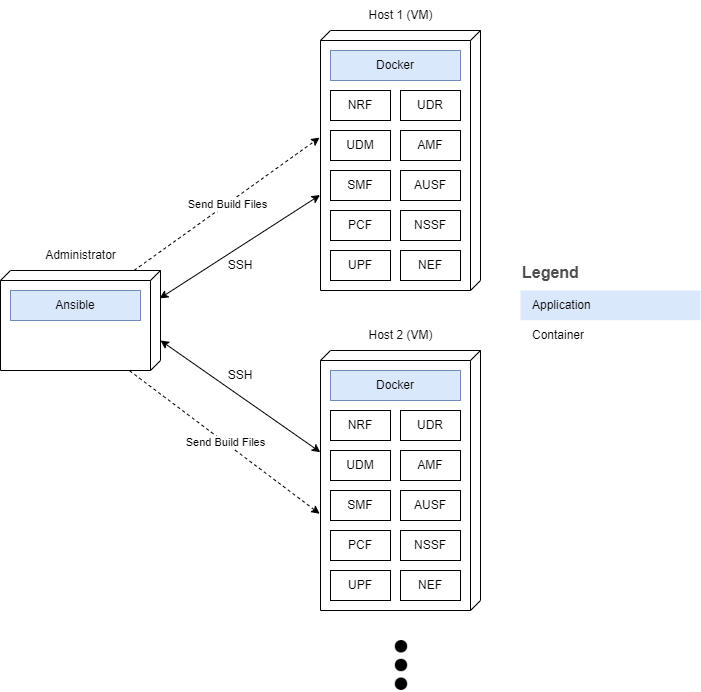

The diagram above was exported from draw.io. Its source (the exported page's mxGraphModel, read from the mxfile embedded in the PNG):
<mxGraphModel dx="1093" dy="609" grid="1" gridSize="10" guides="1" tooltips="1" connect="1" arrows="1" fold="1" page="1" pageScale="1" pageWidth="850" pageHeight="1100" math="0" shadow="0">
  <root>
    <mxCell id="0" />
    <mxCell id="1" parent="0" />
    <mxCell id="du2cs8at73MfacIXh_bc-24" value="" style="endArrow=classic;startArrow=classic;html=1;rounded=0;entryX=0.391;entryY=1.001;entryDx=0;entryDy=0;entryPerimeter=0;exitX=0.7;exitY=0;exitDx=0;exitDy=0;exitPerimeter=0;" parent="1" source="GkcbWuXhvkht5DeS4-_Q-74" target="GkcbWuXhvkht5DeS4-_Q-47" edge="1">
      <mxGeometry width="50" height="50" relative="1" as="geometry">
        <mxPoint x="390" y="646" as="sourcePoint" />
        <mxPoint x="418.04999999999995" y="641.8400000000001" as="targetPoint" />
      </mxGeometry>
    </mxCell>
    <mxCell id="du2cs8at73MfacIXh_bc-25" value="SSH" style="text;html=1;strokeColor=none;fillColor=none;align=center;verticalAlign=middle;whiteSpace=wrap;rounded=0;" parent="1" vertex="1">
      <mxGeometry x="410" y="450" width="60" height="30" as="geometry" />
    </mxCell>
    <mxCell id="du2cs8at73MfacIXh_bc-27" value="" style="shape=image;html=1;verticalAlign=top;verticalLabelPosition=bottom;labelBackgroundColor=#ffffff;imageAspect=0;aspect=fixed;image=https://cdn4.iconfinder.com/data/icons/essential-app-1/16/dot-more-menu-hide-128.png;direction=south;" parent="1" vertex="1">
      <mxGeometry x="575" y="840" width="50" height="50" as="geometry" />
    </mxCell>
    <mxCell id="GkcbWuXhvkht5DeS4-_Q-47" value="" style="verticalAlign=top;align=left;spacingTop=8;spacingLeft=2;spacingRight=12;shape=cube;size=10;direction=south;fontStyle=4;html=1;" parent="1" vertex="1">
      <mxGeometry x="520" y="550" width="160" height="260" as="geometry" />
    </mxCell>
    <mxCell id="GkcbWuXhvkht5DeS4-_Q-48" value="Host 2 (VM)" style="text;html=1;strokeColor=none;fillColor=none;align=center;verticalAlign=middle;whiteSpace=wrap;rounded=0;" parent="1" vertex="1">
      <mxGeometry x="562.5" y="520" width="75" height="30" as="geometry" />
    </mxCell>
    <mxCell id="GkcbWuXhvkht5DeS4-_Q-49" value="NRF" style="rounded=0;whiteSpace=wrap;html=1;" parent="1" vertex="1">
      <mxGeometry x="530" y="610" width="60" height="30" as="geometry" />
    </mxCell>
    <mxCell id="GkcbWuXhvkht5DeS4-_Q-50" value="UDR" style="rounded=0;whiteSpace=wrap;html=1;" parent="1" vertex="1">
      <mxGeometry x="600" y="610" width="60" height="30" as="geometry" />
    </mxCell>
    <mxCell id="GkcbWuXhvkht5DeS4-_Q-52" value="UDM" style="rounded=0;whiteSpace=wrap;html=1;" parent="1" vertex="1">
      <mxGeometry x="530" y="650" width="60" height="30" as="geometry" />
    </mxCell>
    <mxCell id="GkcbWuXhvkht5DeS4-_Q-53" value="AMF" style="rounded=0;whiteSpace=wrap;html=1;" parent="1" vertex="1">
      <mxGeometry x="600" y="650" width="60" height="30" as="geometry" />
    </mxCell>
    <mxCell id="GkcbWuXhvkht5DeS4-_Q-54" value="SMF" style="rounded=0;whiteSpace=wrap;html=1;" parent="1" vertex="1">
      <mxGeometry x="530" y="690" width="60" height="30" as="geometry" />
    </mxCell>
    <mxCell id="GkcbWuXhvkht5DeS4-_Q-55" value="AUSF" style="rounded=0;whiteSpace=wrap;html=1;" parent="1" vertex="1">
      <mxGeometry x="600" y="690" width="60" height="30" as="geometry" />
    </mxCell>
    <mxCell id="GkcbWuXhvkht5DeS4-_Q-56" value="PCF" style="rounded=0;whiteSpace=wrap;html=1;" parent="1" vertex="1">
      <mxGeometry x="530" y="730" width="60" height="30" as="geometry" />
    </mxCell>
    <mxCell id="GkcbWuXhvkht5DeS4-_Q-57" value="NSSF" style="rounded=0;whiteSpace=wrap;html=1;" parent="1" vertex="1">
      <mxGeometry x="600" y="730" width="60" height="30" as="geometry" />
    </mxCell>
    <mxCell id="GkcbWuXhvkht5DeS4-_Q-58" value="UPF" style="rounded=0;whiteSpace=wrap;html=1;" parent="1" vertex="1">
      <mxGeometry x="530" y="770" width="60" height="30" as="geometry" />
    </mxCell>
    <mxCell id="GkcbWuXhvkht5DeS4-_Q-74" value="" style="verticalAlign=top;align=left;spacingTop=8;spacingLeft=2;spacingRight=12;shape=cube;size=10;direction=south;fontStyle=4;html=1;" parent="1" vertex="1">
      <mxGeometry x="200" y="470" width="160" height="100" as="geometry" />
    </mxCell>
    <mxCell id="GkcbWuXhvkht5DeS4-_Q-75" value="Administrator" style="text;html=1;strokeColor=none;fillColor=none;align=center;verticalAlign=middle;whiteSpace=wrap;rounded=0;" parent="1" vertex="1">
      <mxGeometry x="242.5" y="440" width="75" height="30" as="geometry" />
    </mxCell>
    <mxCell id="GkcbWuXhvkht5DeS4-_Q-89" value="" style="endArrow=classic;startArrow=classic;html=1;rounded=0;entryX=0.633;entryY=1.003;entryDx=0;entryDy=0;entryPerimeter=0;exitX=0.279;exitY=0.005;exitDx=0;exitDy=0;exitPerimeter=0;" parent="1" source="GkcbWuXhvkht5DeS4-_Q-74" target="BqUlyN_NjTHE1wAh6qQ5-5" edge="1">
      <mxGeometry width="50" height="50" relative="1" as="geometry">
        <mxPoint x="350" y="480" as="sourcePoint" />
        <mxPoint x="500.79999999999995" y="361.1600000000001" as="targetPoint" />
      </mxGeometry>
    </mxCell>
    <mxCell id="GkcbWuXhvkht5DeS4-_Q-90" value="SSH" style="text;html=1;strokeColor=none;fillColor=none;align=center;verticalAlign=middle;whiteSpace=wrap;rounded=0;" parent="1" vertex="1">
      <mxGeometry x="410" y="560" width="60" height="30" as="geometry" />
    </mxCell>
    <mxCell id="GkcbWuXhvkht5DeS4-_Q-101" value="" style="endArrow=classic;html=1;rounded=0;dashed=1;exitX=-0.002;exitY=0.164;exitDx=0;exitDy=0;exitPerimeter=0;entryX=0.412;entryY=1.006;entryDx=0;entryDy=0;entryPerimeter=0;" parent="1" source="GkcbWuXhvkht5DeS4-_Q-74" target="BqUlyN_NjTHE1wAh6qQ5-5" edge="1">
      <mxGeometry relative="1" as="geometry">
        <mxPoint x="152.5" y="140" as="sourcePoint" />
        <mxPoint x="500" y="310.98000000000013" as="targetPoint" />
      </mxGeometry>
    </mxCell>
    <mxCell id="GkcbWuXhvkht5DeS4-_Q-102" value="Send Build Files" style="edgeLabel;resizable=0;html=1;align=center;verticalAlign=middle;" parent="GkcbWuXhvkht5DeS4-_Q-101" connectable="0" vertex="1">
      <mxGeometry relative="1" as="geometry" />
    </mxCell>
    <mxCell id="VkNNUzdJDB3axKIA3aDK-5" value="Legend" style="align=left;fontSize=16;fontStyle=1;strokeColor=none;fillColor=none;fontColor=#4D4D4D;spacingTop=-8;resizable=0;dashed=1;" parent="1" vertex="1">
      <mxGeometry x="720" y="460" width="180" height="30" as="geometry" />
    </mxCell>
    <mxCell id="VkNNUzdJDB3axKIA3aDK-6" value="" style="shape=table;html=1;whiteSpace=wrap;startSize=0;container=1;collapsible=0;childLayout=tableLayout;fillColor=none;align=left;spacingLeft=10;strokeColor=none;rounded=1;arcSize=11;fontColor=#FFFFFF;resizable=0;points=[[0.25,0,0],[0.5,0,0],[0.75,0,0],[1,0.25,0],[1,0.5,0],[1,0.75,0],[0.75,1,0],[0.5,1,0],[0.25,1,0],[0,0.75,0],[0,0.5,0],[0,0.25,0]];dashed=1;" parent="1" vertex="1">
      <mxGeometry x="720" y="490" width="180" height="60" as="geometry" />
    </mxCell>
    <mxCell id="VkNNUzdJDB3axKIA3aDK-7" value="Application" style="shape=partialRectangle;html=1;whiteSpace=wrap;connectable=0;top=0;left=0;bottom=0;right=0;overflow=hidden;pointerEvents=1;align=left;spacingLeft=10;dashed=1;fillColor=#dae8fc;strokeColor=#6c8ebf;" parent="VkNNUzdJDB3axKIA3aDK-6" vertex="1">
      <mxGeometry width="180" height="30" as="geometry" />
    </mxCell>
    <mxCell id="VkNNUzdJDB3axKIA3aDK-8" value="Container" style="shape=partialRectangle;html=1;whiteSpace=wrap;connectable=0;top=0;left=0;bottom=0;right=0;overflow=hidden;pointerEvents=1;align=left;spacingLeft=10;dashed=1;" parent="VkNNUzdJDB3axKIA3aDK-6" vertex="1">
      <mxGeometry y="30" width="180" height="30" as="geometry" />
    </mxCell>
    <mxCell id="VkNNUzdJDB3axKIA3aDK-33" value="Docker" style="rounded=0;whiteSpace=wrap;html=1;fillColor=#dae8fc;strokeColor=#6c8ebf;" parent="1" vertex="1">
      <mxGeometry x="530" y="570" width="130" height="30" as="geometry" />
    </mxCell>
    <mxCell id="VkNNUzdJDB3axKIA3aDK-36" value="Ansible" style="rounded=0;whiteSpace=wrap;html=1;fillColor=#dae8fc;strokeColor=#6c8ebf;" parent="1" vertex="1">
      <mxGeometry x="210" y="490" width="130" height="30" as="geometry" />
    </mxCell>
    <mxCell id="BqUlyN_NjTHE1wAh6qQ5-1" value="NEF" style="rounded=0;whiteSpace=wrap;html=1;" vertex="1" parent="1">
      <mxGeometry x="600" y="770" width="60" height="30" as="geometry" />
    </mxCell>
    <mxCell id="BqUlyN_NjTHE1wAh6qQ5-5" value="" style="verticalAlign=top;align=left;spacingTop=8;spacingLeft=2;spacingRight=12;shape=cube;size=10;direction=south;fontStyle=4;html=1;" vertex="1" parent="1">
      <mxGeometry x="520" y="230" width="160" height="260" as="geometry" />
    </mxCell>
    <mxCell id="BqUlyN_NjTHE1wAh6qQ5-6" value="Host 1 (VM)" style="text;html=1;strokeColor=none;fillColor=none;align=center;verticalAlign=middle;whiteSpace=wrap;rounded=0;" vertex="1" parent="1">
      <mxGeometry x="562.5" y="200" width="75" height="30" as="geometry" />
    </mxCell>
    <mxCell id="BqUlyN_NjTHE1wAh6qQ5-7" value="NRF" style="rounded=0;whiteSpace=wrap;html=1;" vertex="1" parent="1">
      <mxGeometry x="530" y="290" width="60" height="30" as="geometry" />
    </mxCell>
    <mxCell id="BqUlyN_NjTHE1wAh6qQ5-8" value="UDR" style="rounded=0;whiteSpace=wrap;html=1;" vertex="1" parent="1">
      <mxGeometry x="600" y="290" width="60" height="30" as="geometry" />
    </mxCell>
    <mxCell id="BqUlyN_NjTHE1wAh6qQ5-9" value="UDM" style="rounded=0;whiteSpace=wrap;html=1;" vertex="1" parent="1">
      <mxGeometry x="530" y="330" width="60" height="30" as="geometry" />
    </mxCell>
    <mxCell id="BqUlyN_NjTHE1wAh6qQ5-10" value="AMF" style="rounded=0;whiteSpace=wrap;html=1;" vertex="1" parent="1">
      <mxGeometry x="600" y="330" width="60" height="30" as="geometry" />
    </mxCell>
    <mxCell id="BqUlyN_NjTHE1wAh6qQ5-11" value="SMF" style="rounded=0;whiteSpace=wrap;html=1;" vertex="1" parent="1">
      <mxGeometry x="530" y="370" width="60" height="30" as="geometry" />
    </mxCell>
    <mxCell id="BqUlyN_NjTHE1wAh6qQ5-12" value="AUSF" style="rounded=0;whiteSpace=wrap;html=1;" vertex="1" parent="1">
      <mxGeometry x="600" y="370" width="60" height="30" as="geometry" />
    </mxCell>
    <mxCell id="BqUlyN_NjTHE1wAh6qQ5-13" value="PCF" style="rounded=0;whiteSpace=wrap;html=1;" vertex="1" parent="1">
      <mxGeometry x="530" y="410" width="60" height="30" as="geometry" />
    </mxCell>
    <mxCell id="BqUlyN_NjTHE1wAh6qQ5-14" value="NSSF" style="rounded=0;whiteSpace=wrap;html=1;" vertex="1" parent="1">
      <mxGeometry x="600" y="410" width="60" height="30" as="geometry" />
    </mxCell>
    <mxCell id="BqUlyN_NjTHE1wAh6qQ5-15" value="UPF" style="rounded=0;whiteSpace=wrap;html=1;" vertex="1" parent="1">
      <mxGeometry x="530" y="450" width="60" height="30" as="geometry" />
    </mxCell>
    <mxCell id="BqUlyN_NjTHE1wAh6qQ5-16" value="Docker" style="rounded=0;whiteSpace=wrap;html=1;fillColor=#dae8fc;strokeColor=#6c8ebf;" vertex="1" parent="1">
      <mxGeometry x="530" y="250" width="130" height="30" as="geometry" />
    </mxCell>
    <mxCell id="BqUlyN_NjTHE1wAh6qQ5-17" value="NEF" style="rounded=0;whiteSpace=wrap;html=1;" vertex="1" parent="1">
      <mxGeometry x="600" y="450" width="60" height="30" as="geometry" />
    </mxCell>
    <mxCell id="BqUlyN_NjTHE1wAh6qQ5-20" value="" style="endArrow=classic;html=1;rounded=0;dashed=1;exitX=1.003;exitY=0.193;exitDx=0;exitDy=0;exitPerimeter=0;entryX=0.628;entryY=1.005;entryDx=0;entryDy=0;entryPerimeter=0;" edge="1" parent="1" source="GkcbWuXhvkht5DeS4-_Q-74" target="GkcbWuXhvkht5DeS4-_Q-47">
      <mxGeometry relative="1" as="geometry">
        <mxPoint x="249.99999999999977" y="782.68" as="sourcePoint" />
        <mxPoint x="435.28" y="649.9999999999999" as="targetPoint" />
      </mxGeometry>
    </mxCell>
    <mxCell id="BqUlyN_NjTHE1wAh6qQ5-21" value="Send Build Files" style="edgeLabel;resizable=0;html=1;align=center;verticalAlign=middle;" connectable="0" vertex="1" parent="BqUlyN_NjTHE1wAh6qQ5-20">
      <mxGeometry relative="1" as="geometry" />
    </mxCell>
  </root>
</mxGraphModel>